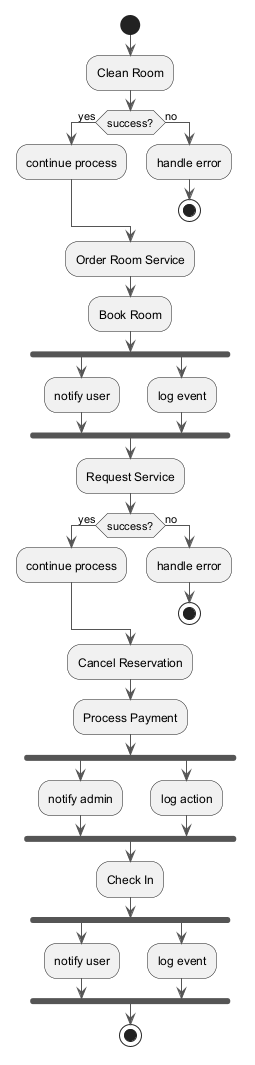

The diagram above was rendered by PlantUML. Its source (embedded in the PNG):
@startuml
skinparam ArrowColor #555555
start
:Clean Room;
if (success?) then (yes)
:continue process;
else (no)
:handle error;
stop
endif
:Order Room Service;
:Book Room;
fork
:notify user;
fork again
:log event;
end fork
:Request Service;
if (success?) then (yes)
:continue process;
else (no)
:handle error;
stop
endif
:Cancel Reservation;
:Process Payment;
fork
:notify admin;
fork again
:log action;
end fork
:Check In;
fork
:notify user;
fork again
:log event;
end fork
stop
@enduml